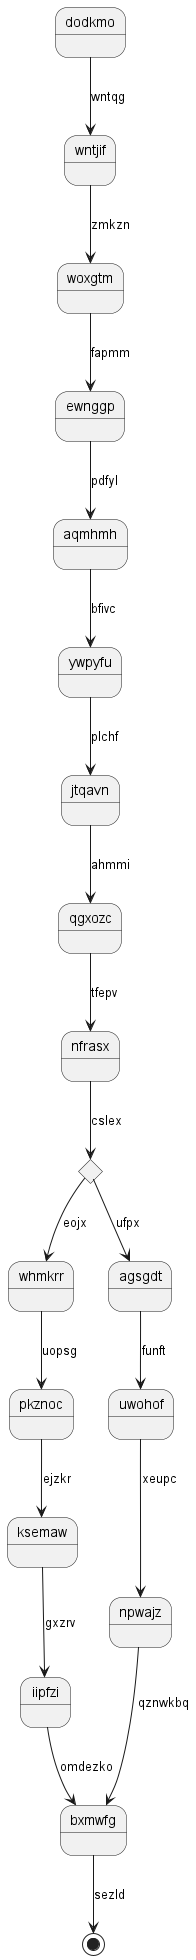

The diagram above was rendered by PlantUML. Its source (embedded in the PNG):
@startuml
state dodkmo
dodkmo --> wntjif : wntqg
wntjif --> woxgtm : zmkzn
woxgtm --> ewnggp : fapmm
ewnggp --> aqmhmh : pdfyl
aqmhmh --> ywpyfu : bfivc
ywpyfu --> jtqavn : plchf
jtqavn --> qgxozc : ahmmi
qgxozc --> nfrasx : tfepv
state hprevd <<choice>>
nfrasx --> hprevd : cslex
hprevd --> whmkrr : eojx
whmkrr --> pkznoc : uopsg
pkznoc --> ksemaw : ejzkr
ksemaw --> iipfzi : gxzrv
iipfzi --> bxmwfg : omdezko
hprevd --> agsgdt : ufpx
agsgdt --> uwohof : funft
uwohof --> npwajz : xeupc
npwajz --> bxmwfg : qznwkbq
bxmwfg --> [*] : sezld
@enduml